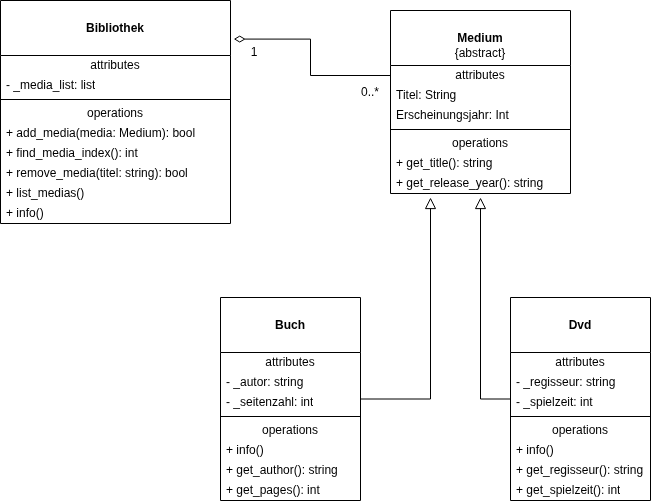

The diagram above was exported from draw.io. Its source (the exported page's mxGraphModel, read from the mxfile embedded in the PNG):
<mxGraphModel dx="1426" dy="839" grid="1" gridSize="10" guides="1" tooltips="1" connect="1" arrows="1" fold="1" page="1" pageScale="1" pageWidth="827" pageHeight="1169" math="0" shadow="0">
  <root>
    <mxCell id="0" />
    <mxCell id="1" parent="0" />
    <mxCell id="Tit5zWEdJVN7DMmvMA4f-1" value="&lt;div&gt;&lt;b&gt;&lt;br&gt;&lt;/b&gt;&lt;/div&gt;&lt;b&gt;Medium&lt;/b&gt;&lt;br&gt;{abstract}" style="swimlane;fontStyle=0;align=center;verticalAlign=top;childLayout=stackLayout;horizontal=1;startSize=55;horizontalStack=0;resizeParent=1;resizeParentMax=0;resizeLast=0;collapsible=0;marginBottom=0;html=1;whiteSpace=wrap;" vertex="1" parent="1">
      <mxGeometry x="520" y="113" width="180" height="183" as="geometry" />
    </mxCell>
    <mxCell id="Tit5zWEdJVN7DMmvMA4f-2" value="attributes" style="text;html=1;strokeColor=none;fillColor=none;align=center;verticalAlign=middle;spacingLeft=4;spacingRight=4;overflow=hidden;rotatable=0;points=[[0,0.5],[1,0.5]];portConstraint=eastwest;whiteSpace=wrap;" vertex="1" parent="Tit5zWEdJVN7DMmvMA4f-1">
      <mxGeometry y="55" width="180" height="20" as="geometry" />
    </mxCell>
    <mxCell id="Tit5zWEdJVN7DMmvMA4f-3" value="Titel: String" style="text;html=1;strokeColor=none;fillColor=none;align=left;verticalAlign=middle;spacingLeft=4;spacingRight=4;overflow=hidden;rotatable=0;points=[[0,0.5],[1,0.5]];portConstraint=eastwest;whiteSpace=wrap;" vertex="1" parent="Tit5zWEdJVN7DMmvMA4f-1">
      <mxGeometry y="75" width="180" height="20" as="geometry" />
    </mxCell>
    <mxCell id="Tit5zWEdJVN7DMmvMA4f-9" value="Erscheinungsjahr: Int" style="text;html=1;strokeColor=none;fillColor=none;align=left;verticalAlign=middle;spacingLeft=4;spacingRight=4;overflow=hidden;rotatable=0;points=[[0,0.5],[1,0.5]];portConstraint=eastwest;whiteSpace=wrap;" vertex="1" parent="Tit5zWEdJVN7DMmvMA4f-1">
      <mxGeometry y="95" width="180" height="20" as="geometry" />
    </mxCell>
    <mxCell id="Tit5zWEdJVN7DMmvMA4f-6" value="" style="line;strokeWidth=1;fillColor=none;align=left;verticalAlign=middle;spacingTop=-1;spacingLeft=3;spacingRight=3;rotatable=0;labelPosition=right;points=[];portConstraint=eastwest;" vertex="1" parent="Tit5zWEdJVN7DMmvMA4f-1">
      <mxGeometry y="115" width="180" height="8" as="geometry" />
    </mxCell>
    <mxCell id="Tit5zWEdJVN7DMmvMA4f-7" value="operations" style="text;html=1;strokeColor=none;fillColor=none;align=center;verticalAlign=middle;spacingLeft=4;spacingRight=4;overflow=hidden;rotatable=0;points=[[0,0.5],[1,0.5]];portConstraint=eastwest;whiteSpace=wrap;" vertex="1" parent="Tit5zWEdJVN7DMmvMA4f-1">
      <mxGeometry y="123" width="180" height="20" as="geometry" />
    </mxCell>
    <mxCell id="Tit5zWEdJVN7DMmvMA4f-8" value="+ get_title(): string" style="text;html=1;strokeColor=none;fillColor=none;align=left;verticalAlign=middle;spacingLeft=4;spacingRight=4;overflow=hidden;rotatable=0;points=[[0,0.5],[1,0.5]];portConstraint=eastwest;whiteSpace=wrap;" vertex="1" parent="Tit5zWEdJVN7DMmvMA4f-1">
      <mxGeometry y="143" width="180" height="20" as="geometry" />
    </mxCell>
    <mxCell id="Tit5zWEdJVN7DMmvMA4f-44" value="+ get_release_year(): string" style="text;html=1;strokeColor=none;fillColor=none;align=left;verticalAlign=middle;spacingLeft=4;spacingRight=4;overflow=hidden;rotatable=0;points=[[0,0.5],[1,0.5]];portConstraint=eastwest;whiteSpace=wrap;" vertex="1" parent="Tit5zWEdJVN7DMmvMA4f-1">
      <mxGeometry y="163" width="180" height="20" as="geometry" />
    </mxCell>
    <mxCell id="Tit5zWEdJVN7DMmvMA4f-10" value="&lt;br&gt;&lt;b&gt;Buch&lt;/b&gt;&lt;div&gt;&lt;br/&gt;&lt;/div&gt;" style="swimlane;fontStyle=0;align=center;verticalAlign=top;childLayout=stackLayout;horizontal=1;startSize=55;horizontalStack=0;resizeParent=1;resizeParentMax=0;resizeLast=0;collapsible=0;marginBottom=0;html=1;whiteSpace=wrap;" vertex="1" parent="1">
      <mxGeometry x="350" y="400" width="140" height="203" as="geometry" />
    </mxCell>
    <mxCell id="Tit5zWEdJVN7DMmvMA4f-11" value="attributes" style="text;html=1;strokeColor=none;fillColor=none;align=center;verticalAlign=middle;spacingLeft=4;spacingRight=4;overflow=hidden;rotatable=0;points=[[0,0.5],[1,0.5]];portConstraint=eastwest;whiteSpace=wrap;" vertex="1" parent="Tit5zWEdJVN7DMmvMA4f-10">
      <mxGeometry y="55" width="140" height="20" as="geometry" />
    </mxCell>
    <mxCell id="Tit5zWEdJVN7DMmvMA4f-12" value="- _autor: string" style="text;html=1;strokeColor=none;fillColor=none;align=left;verticalAlign=middle;spacingLeft=4;spacingRight=4;overflow=hidden;rotatable=0;points=[[0,0.5],[1,0.5]];portConstraint=eastwest;whiteSpace=wrap;" vertex="1" parent="Tit5zWEdJVN7DMmvMA4f-10">
      <mxGeometry y="75" width="140" height="20" as="geometry" />
    </mxCell>
    <mxCell id="Tit5zWEdJVN7DMmvMA4f-18" value="- _seitenzahl: int" style="text;html=1;strokeColor=none;fillColor=none;align=left;verticalAlign=middle;spacingLeft=4;spacingRight=4;overflow=hidden;rotatable=0;points=[[0,0.5],[1,0.5]];portConstraint=eastwest;whiteSpace=wrap;" vertex="1" parent="Tit5zWEdJVN7DMmvMA4f-10">
      <mxGeometry y="95" width="140" height="20" as="geometry" />
    </mxCell>
    <mxCell id="Tit5zWEdJVN7DMmvMA4f-15" value="" style="line;strokeWidth=1;fillColor=none;align=left;verticalAlign=middle;spacingTop=-1;spacingLeft=3;spacingRight=3;rotatable=0;labelPosition=right;points=[];portConstraint=eastwest;" vertex="1" parent="Tit5zWEdJVN7DMmvMA4f-10">
      <mxGeometry y="115" width="140" height="8" as="geometry" />
    </mxCell>
    <mxCell id="Tit5zWEdJVN7DMmvMA4f-16" value="operations" style="text;html=1;strokeColor=none;fillColor=none;align=center;verticalAlign=middle;spacingLeft=4;spacingRight=4;overflow=hidden;rotatable=0;points=[[0,0.5],[1,0.5]];portConstraint=eastwest;whiteSpace=wrap;" vertex="1" parent="Tit5zWEdJVN7DMmvMA4f-10">
      <mxGeometry y="123" width="140" height="20" as="geometry" />
    </mxCell>
    <mxCell id="Tit5zWEdJVN7DMmvMA4f-48" value="+ info()" style="text;html=1;strokeColor=none;fillColor=none;align=left;verticalAlign=middle;spacingLeft=4;spacingRight=4;overflow=hidden;rotatable=0;points=[[0,0.5],[1,0.5]];portConstraint=eastwest;whiteSpace=wrap;" vertex="1" parent="Tit5zWEdJVN7DMmvMA4f-10">
      <mxGeometry y="143" width="140" height="20" as="geometry" />
    </mxCell>
    <mxCell id="Tit5zWEdJVN7DMmvMA4f-49" value="+ get_author(): string" style="text;html=1;strokeColor=none;fillColor=none;align=left;verticalAlign=middle;spacingLeft=4;spacingRight=4;overflow=hidden;rotatable=0;points=[[0,0.5],[1,0.5]];portConstraint=eastwest;whiteSpace=wrap;" vertex="1" parent="Tit5zWEdJVN7DMmvMA4f-10">
      <mxGeometry y="163" width="140" height="20" as="geometry" />
    </mxCell>
    <mxCell id="Tit5zWEdJVN7DMmvMA4f-17" value="+ get_pages(): int" style="text;html=1;strokeColor=none;fillColor=none;align=left;verticalAlign=middle;spacingLeft=4;spacingRight=4;overflow=hidden;rotatable=0;points=[[0,0.5],[1,0.5]];portConstraint=eastwest;whiteSpace=wrap;" vertex="1" parent="Tit5zWEdJVN7DMmvMA4f-10">
      <mxGeometry y="183" width="140" height="20" as="geometry" />
    </mxCell>
    <mxCell id="Tit5zWEdJVN7DMmvMA4f-41" style="edgeStyle=orthogonalEdgeStyle;rounded=0;orthogonalLoop=1;jettySize=auto;html=1;endArrow=block;endFill=0;endSize=9;" edge="1" parent="1" source="Tit5zWEdJVN7DMmvMA4f-19">
      <mxGeometry relative="1" as="geometry">
        <mxPoint x="610" y="300" as="targetPoint" />
      </mxGeometry>
    </mxCell>
    <mxCell id="Tit5zWEdJVN7DMmvMA4f-19" value="&lt;br&gt;&lt;b&gt;Dvd&lt;/b&gt;" style="swimlane;fontStyle=0;align=center;verticalAlign=top;childLayout=stackLayout;horizontal=1;startSize=55;horizontalStack=0;resizeParent=1;resizeParentMax=0;resizeLast=0;collapsible=0;marginBottom=0;html=1;whiteSpace=wrap;" vertex="1" parent="1">
      <mxGeometry x="640" y="400" width="140" height="203" as="geometry" />
    </mxCell>
    <mxCell id="Tit5zWEdJVN7DMmvMA4f-20" value="attributes" style="text;html=1;strokeColor=none;fillColor=none;align=center;verticalAlign=middle;spacingLeft=4;spacingRight=4;overflow=hidden;rotatable=0;points=[[0,0.5],[1,0.5]];portConstraint=eastwest;whiteSpace=wrap;" vertex="1" parent="Tit5zWEdJVN7DMmvMA4f-19">
      <mxGeometry y="55" width="140" height="20" as="geometry" />
    </mxCell>
    <mxCell id="Tit5zWEdJVN7DMmvMA4f-21" value="- _regisseur: string" style="text;html=1;strokeColor=none;fillColor=none;align=left;verticalAlign=middle;spacingLeft=4;spacingRight=4;overflow=hidden;rotatable=0;points=[[0,0.5],[1,0.5]];portConstraint=eastwest;whiteSpace=wrap;" vertex="1" parent="Tit5zWEdJVN7DMmvMA4f-19">
      <mxGeometry y="75" width="140" height="20" as="geometry" />
    </mxCell>
    <mxCell id="Tit5zWEdJVN7DMmvMA4f-27" value="- _spielzeit: int" style="text;html=1;strokeColor=none;fillColor=none;align=left;verticalAlign=middle;spacingLeft=4;spacingRight=4;overflow=hidden;rotatable=0;points=[[0,0.5],[1,0.5]];portConstraint=eastwest;whiteSpace=wrap;" vertex="1" parent="Tit5zWEdJVN7DMmvMA4f-19">
      <mxGeometry y="95" width="140" height="20" as="geometry" />
    </mxCell>
    <mxCell id="Tit5zWEdJVN7DMmvMA4f-24" value="" style="line;strokeWidth=1;fillColor=none;align=left;verticalAlign=middle;spacingTop=-1;spacingLeft=3;spacingRight=3;rotatable=0;labelPosition=right;points=[];portConstraint=eastwest;" vertex="1" parent="Tit5zWEdJVN7DMmvMA4f-19">
      <mxGeometry y="115" width="140" height="8" as="geometry" />
    </mxCell>
    <mxCell id="Tit5zWEdJVN7DMmvMA4f-25" value="operations" style="text;html=1;strokeColor=none;fillColor=none;align=center;verticalAlign=middle;spacingLeft=4;spacingRight=4;overflow=hidden;rotatable=0;points=[[0,0.5],[1,0.5]];portConstraint=eastwest;whiteSpace=wrap;" vertex="1" parent="Tit5zWEdJVN7DMmvMA4f-19">
      <mxGeometry y="123" width="140" height="20" as="geometry" />
    </mxCell>
    <mxCell id="Tit5zWEdJVN7DMmvMA4f-26" value="+ info()" style="text;html=1;strokeColor=none;fillColor=none;align=left;verticalAlign=middle;spacingLeft=4;spacingRight=4;overflow=hidden;rotatable=0;points=[[0,0.5],[1,0.5]];portConstraint=eastwest;whiteSpace=wrap;" vertex="1" parent="Tit5zWEdJVN7DMmvMA4f-19">
      <mxGeometry y="143" width="140" height="20" as="geometry" />
    </mxCell>
    <mxCell id="Tit5zWEdJVN7DMmvMA4f-51" value="+ get_regisseur(): string" style="text;html=1;strokeColor=none;fillColor=none;align=left;verticalAlign=middle;spacingLeft=4;spacingRight=4;overflow=hidden;rotatable=0;points=[[0,0.5],[1,0.5]];portConstraint=eastwest;whiteSpace=wrap;" vertex="1" parent="Tit5zWEdJVN7DMmvMA4f-19">
      <mxGeometry y="163" width="140" height="20" as="geometry" />
    </mxCell>
    <mxCell id="Tit5zWEdJVN7DMmvMA4f-52" value="+ get_spielzeit(): int" style="text;html=1;strokeColor=none;fillColor=none;align=left;verticalAlign=middle;spacingLeft=4;spacingRight=4;overflow=hidden;rotatable=0;points=[[0,0.5],[1,0.5]];portConstraint=eastwest;whiteSpace=wrap;" vertex="1" parent="Tit5zWEdJVN7DMmvMA4f-19">
      <mxGeometry y="183" width="140" height="20" as="geometry" />
    </mxCell>
    <mxCell id="Tit5zWEdJVN7DMmvMA4f-28" value="&lt;br&gt;&lt;b&gt;Bibliothek&lt;/b&gt;&lt;div&gt;&lt;br/&gt;&lt;/div&gt;" style="swimlane;fontStyle=0;align=center;verticalAlign=top;childLayout=stackLayout;horizontal=1;startSize=55;horizontalStack=0;resizeParent=1;resizeParentMax=0;resizeLast=0;collapsible=0;marginBottom=0;html=1;whiteSpace=wrap;" vertex="1" parent="1">
      <mxGeometry x="130" y="103" width="230" height="223" as="geometry" />
    </mxCell>
    <mxCell id="Tit5zWEdJVN7DMmvMA4f-29" value="attributes" style="text;html=1;strokeColor=none;fillColor=none;align=center;verticalAlign=middle;spacingLeft=4;spacingRight=4;overflow=hidden;rotatable=0;points=[[0,0.5],[1,0.5]];portConstraint=eastwest;whiteSpace=wrap;" vertex="1" parent="Tit5zWEdJVN7DMmvMA4f-28">
      <mxGeometry y="55" width="230" height="20" as="geometry" />
    </mxCell>
    <mxCell id="Tit5zWEdJVN7DMmvMA4f-30" value="- _media_list: list" style="text;html=1;strokeColor=none;fillColor=none;align=left;verticalAlign=middle;spacingLeft=4;spacingRight=4;overflow=hidden;rotatable=0;points=[[0,0.5],[1,0.5]];portConstraint=eastwest;whiteSpace=wrap;" vertex="1" parent="Tit5zWEdJVN7DMmvMA4f-28">
      <mxGeometry y="75" width="230" height="20" as="geometry" />
    </mxCell>
    <mxCell id="Tit5zWEdJVN7DMmvMA4f-33" value="" style="line;strokeWidth=1;fillColor=none;align=left;verticalAlign=middle;spacingTop=-1;spacingLeft=3;spacingRight=3;rotatable=0;labelPosition=right;points=[];portConstraint=eastwest;" vertex="1" parent="Tit5zWEdJVN7DMmvMA4f-28">
      <mxGeometry y="95" width="230" height="8" as="geometry" />
    </mxCell>
    <mxCell id="Tit5zWEdJVN7DMmvMA4f-34" value="operations" style="text;html=1;strokeColor=none;fillColor=none;align=center;verticalAlign=middle;spacingLeft=4;spacingRight=4;overflow=hidden;rotatable=0;points=[[0,0.5],[1,0.5]];portConstraint=eastwest;whiteSpace=wrap;" vertex="1" parent="Tit5zWEdJVN7DMmvMA4f-28">
      <mxGeometry y="103" width="230" height="20" as="geometry" />
    </mxCell>
    <mxCell id="Tit5zWEdJVN7DMmvMA4f-36" value="+ add_media(media: Medium): bool" style="text;html=1;strokeColor=none;fillColor=none;align=left;verticalAlign=middle;spacingLeft=4;spacingRight=4;overflow=hidden;rotatable=0;points=[[0,0.5],[1,0.5]];portConstraint=eastwest;whiteSpace=wrap;" vertex="1" parent="Tit5zWEdJVN7DMmvMA4f-28">
      <mxGeometry y="123" width="230" height="20" as="geometry" />
    </mxCell>
    <mxCell id="Tit5zWEdJVN7DMmvMA4f-42" value="+ find_media_index(): int" style="text;html=1;strokeColor=none;fillColor=none;align=left;verticalAlign=middle;spacingLeft=4;spacingRight=4;overflow=hidden;rotatable=0;points=[[0,0.5],[1,0.5]];portConstraint=eastwest;whiteSpace=wrap;" vertex="1" parent="Tit5zWEdJVN7DMmvMA4f-28">
      <mxGeometry y="143" width="230" height="20" as="geometry" />
    </mxCell>
    <mxCell id="Tit5zWEdJVN7DMmvMA4f-50" value="+ remove_media(titel: string): bool" style="text;html=1;strokeColor=none;fillColor=none;align=left;verticalAlign=middle;spacingLeft=4;spacingRight=4;overflow=hidden;rotatable=0;points=[[0,0.5],[1,0.5]];portConstraint=eastwest;whiteSpace=wrap;" vertex="1" parent="Tit5zWEdJVN7DMmvMA4f-28">
      <mxGeometry y="163" width="230" height="20" as="geometry" />
    </mxCell>
    <mxCell id="Tit5zWEdJVN7DMmvMA4f-43" value="+ list_medias()" style="text;html=1;strokeColor=none;fillColor=none;align=left;verticalAlign=middle;spacingLeft=4;spacingRight=4;overflow=hidden;rotatable=0;points=[[0,0.5],[1,0.5]];portConstraint=eastwest;whiteSpace=wrap;" vertex="1" parent="Tit5zWEdJVN7DMmvMA4f-28">
      <mxGeometry y="183" width="230" height="20" as="geometry" />
    </mxCell>
    <mxCell id="Tit5zWEdJVN7DMmvMA4f-35" value="+ info()" style="text;html=1;strokeColor=none;fillColor=none;align=left;verticalAlign=middle;spacingLeft=4;spacingRight=4;overflow=hidden;rotatable=0;points=[[0,0.5],[1,0.5]];portConstraint=eastwest;whiteSpace=wrap;" vertex="1" parent="Tit5zWEdJVN7DMmvMA4f-28">
      <mxGeometry y="203" width="230" height="20" as="geometry" />
    </mxCell>
    <mxCell id="Tit5zWEdJVN7DMmvMA4f-38" style="edgeStyle=orthogonalEdgeStyle;rounded=0;orthogonalLoop=1;jettySize=auto;html=1;endArrow=block;endFill=0;endSize=9;" edge="1" parent="1" source="Tit5zWEdJVN7DMmvMA4f-10">
      <mxGeometry relative="1" as="geometry">
        <mxPoint x="560" y="300" as="targetPoint" />
      </mxGeometry>
    </mxCell>
    <mxCell id="Tit5zWEdJVN7DMmvMA4f-39" style="edgeStyle=orthogonalEdgeStyle;rounded=0;orthogonalLoop=1;jettySize=auto;html=1;entryX=1.014;entryY=0.173;entryDx=0;entryDy=0;entryPerimeter=0;endArrow=diamondThin;endFill=0;endSize=9;" edge="1" parent="1" source="Tit5zWEdJVN7DMmvMA4f-2" target="Tit5zWEdJVN7DMmvMA4f-28">
      <mxGeometry relative="1" as="geometry" />
    </mxCell>
    <mxCell id="Tit5zWEdJVN7DMmvMA4f-45" value="0..*" style="text;html=1;whiteSpace=wrap;strokeColor=none;fillColor=none;align=center;verticalAlign=middle;rounded=0;" vertex="1" parent="1">
      <mxGeometry x="470" y="180" width="60" height="30" as="geometry" />
    </mxCell>
    <mxCell id="Tit5zWEdJVN7DMmvMA4f-47" value="1" style="text;html=1;whiteSpace=wrap;strokeColor=none;fillColor=none;align=center;verticalAlign=middle;rounded=0;" vertex="1" parent="1">
      <mxGeometry x="354" y="140" width="60" height="30" as="geometry" />
    </mxCell>
  </root>
</mxGraphModel>